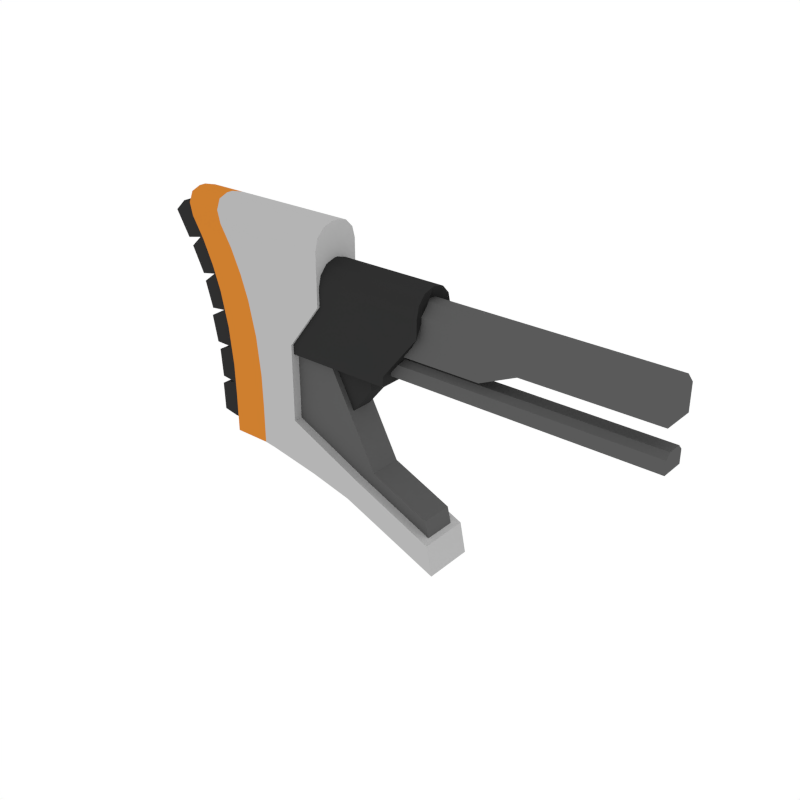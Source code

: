 # Source: Stock_AR_1.blend  (saved by Blender 2.79.0; exported with 4.5.12 LTS)
import bpy
from mathutils import Matrix  # noqa: F401  (used for matrix-valued properties, if any)

bpy.ops.wm.read_factory_settings(use_empty=True)
scene = bpy.context.scene
scene.name = 'Scene'

# ---- collections
col_collection_1 = bpy.data.collections.new('Collection 1'); scene.collection.children.link(col_collection_1)

# ---- materials (node trees are filled in below, after node groups)
mat_black = bpy.data.materials.new('Black')
mat_black.alpha_threshold = 0.0
mat_black.diffuse_color = (0.0291, 0.0291, 0.0291, 1.0)
mat_black.roughness = 0.5
mat_grey = bpy.data.materials.new('Grey')
mat_grey.alpha_threshold = 0.0
mat_grey.diffuse_color = (0.1025, 0.1025, 0.1025, 1.0)
mat_grey.roughness = 0.5
mat_white = bpy.data.materials.new('White')
mat_white.alpha_threshold = 0.0
mat_white.diffuse_color = (0.4575, 0.4575, 0.4575, 1.0)
mat_white.roughness = 0.5
mat_main = bpy.data.materials.new('Main')
mat_main.alpha_threshold = 0.0
mat_main.diffuse_color = (0.6152, 0.2113, 0.02862, 1.0)
mat_main.roughness = 0.5

# ---- node groups
ng_auto_smooth = bpy.data.node_groups.new('Auto Smooth', 'GeometryNodeTree')
_s = ng_auto_smooth.interface.new_socket(name='Geometry', in_out='OUTPUT', socket_type='NodeSocketGeometry')
_s = ng_auto_smooth.interface.new_socket(name='Geometry', in_out='INPUT', socket_type='NodeSocketGeometry')
_s = ng_auto_smooth.interface.new_socket(name='Angle', in_out='INPUT', socket_type='NodeSocketFloat')
_s.subtype = 'ANGLE'
_s.min_value = 0.0
_s.max_value = 3.142
ng_auto_smooth.is_modifier = True
_N = ng_auto_smooth.nodes; _L = ng_auto_smooth.links
n0 = _N.new('NodeGroupOutput'); n0.name = 'Group Output'; n0.location = (480, -100)
n1 = _N.new('NodeGroupInput'); n1.name = 'Group Input'; n1.location = (-420, -300)
n2 = _N.new('NodeGroupInput'); n2.name = 'Group Input.001'; n2.location = (-60, -100)
n3 = _N.new('GeometryNodeSetShadeSmooth'); n3.name = 'Set Shade Smooth'; n3.location = (120, -100)
n3.domain = 'EDGE'
n4 = _N.new('GeometryNodeSetShadeSmooth'); n4.name = 'Set Shade Smooth.001'; n4.location = (300, -100)
n5 = _N.new('GeometryNodeInputMeshEdgeAngle'); n5.name = 'Edge Angle'; n5.location = (-420, -220)
n6 = _N.new('GeometryNodeInputEdgeSmooth'); n6.name = 'Is Edge Smooth'; n6.location = (-60, -160)
n7 = _N.new('GeometryNodeInputShadeSmooth'); n7.name = 'Is Face Smooth'; n7.location = (-240, -340)
n8 = _N.new('FunctionNodeBooleanMath'); n8.name = 'Boolean Math'; n8.location = (-60, -220)
n9 = _N.new('FunctionNodeCompare'); n9.name = 'Compare'; n9.location = (-240, -180)
n9.operation = 'LESS_EQUAL'
_L.new(n5.outputs[0], n9.inputs[0])
_L.new(n4.outputs[0], n0.inputs[0])
_L.new(n1.outputs[1], n9.inputs[1])
_L.new(n9.outputs[0], n8.inputs[0])
_L.new(n7.outputs[0], n8.inputs[1])
_L.new(n2.outputs[0], n3.inputs[0])
_L.new(n6.outputs[0], n3.inputs[1])
_L.new(n3.outputs[0], n4.inputs[0])
_L.new(n8.outputs[0], n3.inputs[2])
n0.is_active_output = True

# ---- material node trees

# ---- world
world_world = bpy.data.worlds.new('World'); scene.world = world_world
world_world.color = (1.0, 1.0, 1.0)
world_world.use_sun_shadow = False
world_world.sun_shadow_jitter_overblur = 0.0
world_world.cycles.sampling_method = 'NONE'
world_world.cycles.sample_map_resolution = 256

# ---- meshes
me_cube_237 = bpy.data.meshes.new('Cube.237')
me_cube_237.from_pydata([(-0.6389, -0.02731, -0.2027), (-0.6389, 0.02731, -0.2027), (-0.6788, -0.02731, -0.2037), (-0.6788, 0.02731, -0.2037), (-0.6347, -0.02731, -0.143), (-0.6394, -0.02731, -0.08153), (-0.6467, -0.02731, -0.02105), (-0.662, -0.02731, 0.03353), (-0.6863, -0.02731, 0.08344), (-0.706, -0.02731, 0.1171), (-0.706, 0.02731, 0.1171), (-0.6863, 0.02731, 0.08344), (-0.662, 0.02731, 0.03353), (-0.6467, 0.02731, -0.02105), (-0.6394, 0.02731, -0.08153), (-0.6347, 0.02731, -0.143), (-0.6786, -0.02731, -0.1479), (-0.6812, -0.02731, -0.09235), (-0.6893, -0.02731, -0.03805), (-0.7036, -0.02731, 0.01323), (-0.7274, -0.02731, 0.0621), (-0.7553, -0.02731, 0.1097), (-0.7553, 0.02731, 0.1097), (-0.7274, 0.02731, 0.0621), (-0.7036, 0.02731, 0.01323), (-0.6893, 0.02731, -0.03805), (-0.6812, 0.02731, -0.09235), (-0.6786, 0.02731, -0.1479), (-0.7014, -0.02731, -0.1993), (-0.7026, -0.02731, -0.1575), (-0.7026, 0.02731, -0.1575), (-0.7014, 0.02731, -0.1993), (-0.7008, -0.02731, -0.1454), (-0.7038, -0.02731, -0.103), (-0.7038, 0.02731, -0.103), (-0.7008, 0.02731, -0.1454), (-0.7069, -0.02731, -0.09194), (-0.7146, -0.02731, -0.05241), (-0.7146, 0.02731, -0.05241), (-0.7069, 0.02731, -0.09194), (-0.7124, -0.02731, -0.04073), (-0.7238, -0.02731, -0.002204), (-0.7238, 0.02731, -0.002204), (-0.7124, 0.02731, -0.04073), (-0.7264, -0.02731, 0.008714), (-0.7448, -0.02731, 0.04578), (-0.7448, 0.02731, 0.04578), (-0.7264, 0.02731, 0.008714), (-0.7513, -0.02731, 0.05693), (-0.7725, -0.02731, 0.09342), (-0.7725, 0.02731, 0.09342), (-0.7513, 0.02731, 0.05693), (-0.556, -0.01617, 0.05476), (-0.556, -0.01617, -0.1437), (-0.4219, -0.01617, 0.05476), (-0.4686, -0.01617, -0.1437), (-0.556, -0.01617, -0.0867), (-0.4219, -0.01617, -0.0867), (-0.3773, -0.02388, -0.01555), (0.0, -0.02388, 0.008746), (-0.3773, -0.02388, 0.04611), (-0.3773, -0.01024, 0.06087), (0.0, -0.01024, 0.06087), (0.0, -0.02388, 0.04611), (-0.5068, -0.01617, -0.1437), (-0.5068, -0.01617, 0.05476), (-0.5068, -0.01617, -0.0867), (-0.556, -0.01617, -0.1912), (-0.5068, -0.01617, -0.1912), (-0.5561, -0.03331, -0.06277), (-0.3869, -0.03331, -0.06277), (-0.5561, -0.03331, 0.0453), (-0.5561, -0.002455, 0.07868), (-0.5561, -0.02917, 0.06199), (-0.5561, -0.01788, 0.07421), (-0.3325, -0.002455, 0.07868), (-0.3325, -0.03331, 0.0453), (-0.3325, -0.01788, 0.07421), (-0.3325, -0.02917, 0.06199), (-0.2452, -0.02388, -0.01555), (-0.2452, -0.02388, 0.04611), (-0.2452, -0.01024, 0.06087), (-0.1913, -0.02388, 0.008746), (-0.1913, -0.02388, 0.04611), (-0.1913, -0.01024, 0.06087), (0.0, -0.01739, -0.03331), (0.0, -0.01739, -0.05236), (0.0, -0.01044, -0.02579), (-0.4067, -0.01739, -0.03331), (-0.4067, -0.01044, -0.02579), (-0.4067, -0.01739, -0.05236), (-0.5561, -0.03331, 0.01944), (-0.3325, -0.03331, 0.01944), (-0.5561, -0.03331, -0.04785), (-0.3869, -0.03331, -0.04785), (-0.556, 0.01617, 0.05476), (-0.556, 0.01617, -0.1437), (-0.556, -8.455e-10, 0.05476), (-0.556, -8.455e-10, -0.1437), (-0.4219, -8.455e-10, 0.05476), (-0.4219, 0.01617, 0.05476), (-0.4686, 0.01617, -0.1437), (-0.4686, -8.455e-10, -0.1437), (-0.556, 0.01617, -0.0867), (-0.556, -8.455e-10, -0.0867), (-0.4219, 0.01617, -0.0867), (-0.4219, -8.455e-10, -0.0867), (-0.5068, -8.455e-10, 0.05476), (-0.5068, -8.455e-10, -0.1437), (-0.3773, -8.455e-10, -0.01555), (-0.3773, 0.02388, -0.01555), (-0.3773, -8.455e-10, 0.06087), (0.0, -8.455e-10, 0.008746), (0.0, 0.02388, 0.008746), (0.0, -8.455e-10, 0.06087), (-0.3773, 0.02388, 0.04611), (-0.3773, 0.01024, 0.06087), (0.0, 0.01024, 0.06087), (0.0, 0.02388, 0.04611), (-0.5068, 0.01617, -0.1437), (-0.5068, 0.01617, 0.05476), (-0.5068, 0.01617, -0.0867), (-0.556, 0.01617, -0.1912), (-0.556, -8.455e-10, -0.1912), (-0.5068, 0.01617, -0.1912), (-0.5068, -8.455e-10, -0.1912), (-0.5561, -8.455e-10, 0.07868), (-0.5561, 0.03331, -0.06277), (-0.5561, -8.455e-10, -0.06277), (-0.3325, -8.455e-10, 0.07868), (-0.3869, 0.03331, -0.06277), (-0.3869, -8.455e-10, -0.06277), (-0.5561, 0.03331, 0.0453), (-0.5561, 0.002455, 0.07868), (-0.5561, 0.02917, 0.06199), (-0.5561, 0.01788, 0.07421), (-0.3325, 0.002455, 0.07868), (-0.3325, 0.03331, 0.0453), (-0.3325, 0.01788, 0.07421), (-0.3325, 0.02917, 0.06199), (-0.2452, -8.455e-10, 0.06087), (-0.2452, 0.02388, -0.01555), (-0.2452, -8.455e-10, -0.01555), (-0.2452, 0.02388, 0.04611), (-0.2452, 0.01024, 0.06087), (-0.1913, 0.02388, 0.008746), (-0.1913, -8.455e-10, 0.008746), (-0.1913, 0.02388, 0.04611), (-0.1913, -8.455e-10, 0.06087), (-0.1913, 0.01024, 0.06087), (0.0, -8.455e-10, -0.05236), (0.0, 0.01739, -0.03331), (0.0, 0.01739, -0.05236), (0.0, -8.455e-10, -0.02579), (0.0, 0.01044, -0.02579), (-0.4067, 0.01739, -0.03331), (-0.4067, 0.01044, -0.02579), (-0.4067, -8.455e-10, -0.02579), (-0.4067, 0.01739, -0.05236), (-0.4067, -8.455e-10, -0.05236), (-0.5561, 0.03331, 0.01944), (-0.3325, 0.03331, 0.01944), (-0.5561, 0.03331, -0.04785), (-0.3869, 0.03331, -0.04785), (-0.3869, -8.455e-10, -0.04785), (-0.6633, -0.03731, -0.2191), (-0.6633, -0.03731, -0.1604), (-0.5456, -0.03731, -0.1633), (-0.3099, -0.03731, -0.2704), (-0.301, -0.03731, -0.3146), (-0.5456, -0.03731, -0.1068), (-0.4942, -0.03731, 0.06775), (-0.5456, -0.03731, -0.04817), (-0.4942, -0.03731, 0.01928), (-0.7091, -0.03731, 0.06566), (-0.6643, -0.03731, -0.1132), (-0.6815, -0.03731, -0.00435), (-0.6703, -0.03731, -0.0557), (-0.4353, -0.03731, -0.2157), (-0.4494, -0.03731, -0.2523), (-0.7462, -0.005017, 0.128), (-0.727, -0.03727, 0.09578), (-0.7436, -0.02114, 0.1237), (-0.7366, -0.03295, 0.1119), (-0.4942, -0.03727, 0.09578), (-0.4942, -0.005017, 0.128), (-0.4942, -0.03295, 0.1119), (-0.4942, -0.02114, 0.1237), (-0.556, -0.0242, -0.1734), (-0.3133, -0.0242, -0.2833), (-0.4122, -0.0242, -0.2401), (-0.556, -0.0242, -0.06699), (-0.3224, -0.0242, -0.2433), (-0.4122, -0.0242, -0.2041), (-0.4841, -0.0242, -0.2068), (-0.4841, -0.0242, -0.06699), (-0.6073, -0.03731, -0.1604), (-0.6073, -0.03731, -0.2191), (-0.6531, -0.03731, 0.06566), (-0.6255, -0.03731, -0.00435), (-0.6143, -0.03731, -0.0557), (-0.6083, -0.03731, -0.1132), (-0.6902, -0.005017, 0.128), (-0.6876, -0.02114, 0.1237), (-0.6806, -0.03295, 0.1119), (-0.671, -0.03727, 0.09578), (-0.6934, -0.03731, 0.03065), (-0.4942, -0.03731, 0.04351), (-0.6374, -0.03731, 0.03065), (-0.5123, -0.03731, -0.2365), (-0.5898, -0.03731, -0.2215), (-0.6633, 0.03731, -0.2191), (-0.6633, 0.03731, -0.1604), (-0.5456, 0.03731, -0.1633), (-0.3099, 0.03731, -0.2704), (-0.301, 0.03731, -0.3146), (-0.6633, 3.696e-10, -0.2191), (-0.7462, 3.696e-10, 0.128), (-0.5456, 3.696e-10, -0.1633), (-0.6633, 3.696e-10, -0.1604), (-0.3099, 3.696e-10, -0.2704), (-0.301, 3.696e-10, -0.3146), (-0.4942, 3.696e-10, 0.128), (-0.7091, 3.696e-10, 0.06566), (-0.6643, 3.696e-10, -0.1132), (-0.6815, 3.696e-10, -0.00435), (-0.6703, 3.696e-10, -0.0557), (-0.5456, 3.696e-10, -0.1068), (-0.4942, 3.696e-10, 0.06775), (-0.5456, 3.696e-10, -0.04817), (-0.4942, 3.696e-10, 0.01928), (-0.5456, 0.03731, -0.1068), (-0.4942, 0.03731, 0.06775), (-0.5456, 0.03731, -0.04817), (-0.4942, 0.03731, 0.01928), (-0.7091, 0.03731, 0.06566), (-0.6643, 0.03731, -0.1132), (-0.6815, 0.03731, -0.00435), (-0.6703, 0.03731, -0.0557), (-0.4353, 0.03731, -0.2157), (-0.4494, 0.03731, -0.2523), (-0.4353, 3.696e-10, -0.2157), (-0.4494, 3.696e-10, -0.2523), (-0.7462, 0.005017, 0.128), (-0.727, 0.03727, 0.09578), (-0.7436, 0.02114, 0.1237), (-0.7366, 0.03295, 0.1119), (-0.4942, 0.03727, 0.09578), (-0.4942, 0.005017, 0.128), (-0.4942, 0.03295, 0.1119), (-0.4942, 0.02114, 0.1237), (-0.556, 0.0242, -0.1734), (-0.3133, 0.0242, -0.2833), (-0.556, 3.696e-10, -0.1734), (-0.3133, 3.696e-10, -0.2833), (-0.4122, 0.0242, -0.2401), (-0.4122, 3.696e-10, -0.2401), (-0.556, 3.696e-10, -0.06699), (-0.556, 0.0242, -0.06699), (-0.3224, 3.696e-10, -0.2433), (-0.3224, 0.0242, -0.2433), (-0.4122, 0.0242, -0.2041), (-0.4122, 3.696e-10, -0.2041), (-0.4841, 0.0242, -0.2068), (-0.4841, 3.696e-10, -0.2068), (-0.4841, 0.0242, -0.06699), (-0.4841, 3.696e-10, -0.06699), (-0.6902, 3.696e-10, 0.128), (-0.6073, 0.03731, -0.1604), (-0.6073, 0.03731, -0.2191), (-0.6073, 3.696e-10, -0.2191), (-0.6531, 0.03731, 0.06566), (-0.6255, 0.03731, -0.00435), (-0.6143, 0.03731, -0.0557), (-0.6083, 0.03731, -0.1132), (-0.6902, 0.005017, 0.128), (-0.6876, 0.02114, 0.1237), (-0.6806, 0.03295, 0.1119), (-0.671, 0.03727, 0.09578), (-0.6934, 3.696e-10, 0.03065), (-0.6934, 0.03731, 0.03065), (-0.4942, 0.03731, 0.04351), (-0.4942, 3.696e-10, 0.04351), (-0.6374, 0.03731, 0.03065), (-0.5123, 0.03731, -0.2365), (-0.5898, 0.03731, -0.2215), (-0.5898, 3.696e-10, -0.2215), (-0.5123, 3.696e-10, -0.2365)], [], [(15, 1, 3, 27), (1, 0, 2, 3), (0, 4, 16, 2), (4, 5, 17, 16), (5, 6, 18, 17), (6, 7, 19, 18), (7, 8, 20, 19), (8, 9, 21, 20), (10, 11, 23, 22), (11, 12, 24, 23), (12, 13, 25, 24), (13, 14, 26, 25), (14, 15, 27, 26), (0, 1, 15, 4), (4, 15, 14, 5), (5, 14, 13, 6), (6, 13, 12, 7), (7, 12, 11, 8), (8, 11, 10, 9), (28, 29, 30, 31), (16, 29, 28, 2), (27, 30, 29, 16), (3, 31, 30, 27), (2, 28, 31, 3), (32, 33, 34, 35), (17, 33, 32, 16), (26, 34, 33, 17), (27, 35, 34, 26), (16, 32, 35, 27), (36, 37, 38, 39), (18, 37, 36, 17), (25, 38, 37, 18), (26, 39, 38, 25), (17, 36, 39, 26), (40, 41, 42, 43), (19, 41, 40, 18), (24, 42, 41, 19), (25, 43, 42, 24), (18, 40, 43, 25), (44, 45, 46, 47), (20, 45, 44, 19), (23, 46, 45, 20), (24, 47, 46, 23), (19, 44, 47, 24), (48, 49, 50, 51), (21, 49, 48, 20), (22, 50, 49, 21), (23, 51, 50, 22), (20, 48, 51, 23), (21, 9, 10, 22), (104, 98, 53, 56), (106, 57, 55, 102), (66, 57, 54, 65), (108, 102, 55, 64), (65, 54, 99, 107), (64, 55, 57, 66), (97, 104, 56, 52), (106, 99, 54, 57), (53, 64, 66, 56), (148, 84, 62, 114), (112, 114, 62, 63, 59), (109, 58, 60, 61, 111), (82, 146, 112, 59), (83, 63, 62, 84), (83, 82, 59, 63), (52, 65, 107, 97), (64, 53, 67, 68), (56, 66, 65, 52), (123, 125, 68, 67), (53, 98, 123, 67), (108, 64, 68, 125), (93, 69, 70, 94), (131, 164, 94, 70), (69, 128, 131, 70), (128, 69, 93, 91, 71, 73, 74, 72, 126), (75, 72, 74, 77), (77, 74, 73, 78), (78, 73, 71, 76), (126, 72, 75, 129), (60, 58, 79, 80), (60, 80, 81, 61), (58, 109, 142, 79), (111, 61, 81, 140), (80, 79, 82, 83), (80, 83, 84, 81), (79, 142, 146, 82), (140, 81, 84, 148), (90, 159, 150, 86), (159, 90, 88, 89, 157), (88, 90, 86, 85), (89, 88, 85, 87), (150, 153, 87, 85, 86), (157, 89, 87, 153), (71, 91, 92, 76), (91, 93, 94, 92), (94, 164, 129, 75, 77, 78, 76, 92), (104, 103, 96, 98), (106, 102, 101, 105), (121, 120, 100, 105), (108, 119, 101, 102), (120, 107, 99, 100), (119, 121, 105, 101), (97, 95, 103, 104), (106, 105, 100, 99), (96, 103, 121, 119), (148, 114, 117, 149), (112, 113, 118, 117, 114), (109, 111, 116, 115, 110), (145, 113, 112, 146), (147, 149, 117, 118), (147, 118, 113, 145), (95, 97, 107, 120), (119, 124, 122, 96), (103, 95, 120, 121), (123, 122, 124, 125), (96, 122, 123, 98), (108, 125, 124, 119), (162, 163, 130, 127), (131, 130, 163, 164), (127, 130, 131, 128), (128, 126, 133, 135, 134, 132, 160, 162, 127), (136, 138, 135, 133), (138, 139, 134, 135), (139, 137, 132, 134), (126, 129, 136, 133), (115, 143, 141, 110), (115, 116, 144, 143), (110, 141, 142, 109), (111, 140, 144, 116), (143, 147, 145, 141), (143, 144, 149, 147), (141, 145, 146, 142), (140, 148, 149, 144), (158, 152, 150, 159), (159, 157, 156, 155, 158), (155, 151, 152, 158), (156, 154, 151, 155), (150, 152, 151, 154, 153), (157, 153, 154, 156), (132, 137, 161, 160), (160, 161, 163, 162), (163, 161, 137, 139, 138, 136, 129, 164), (218, 227, 170, 167), (197, 165, 216, 270), (241, 178, 168, 220), (174, 181, 183, 182, 180, 217, 223), (179, 242, 221, 169), (169, 221, 220, 168), (166, 175, 224, 219), (196, 167, 170, 201), (267, 217, 180, 202), (279, 225, 176, 206), (225, 226, 177, 176), (226, 224, 175, 177), (207, 173, 230, 282), (173, 172, 229, 230), (172, 170, 227, 229), (208, 199, 173, 207), (199, 200, 172, 173), (200, 201, 170, 172), (228, 222, 185, 187, 186, 184, 171), (210, 197, 270, 286), (218, 167, 178, 241), (202, 203, 187, 185), (203, 204, 186, 187), (204, 205, 184, 186), (198, 171, 184, 205), (165, 166, 219, 216), (209, 287, 242, 179), (197, 196, 166, 165), (256, 254, 189, 190), (264, 256, 190, 194), (262, 193, 192, 259), (266, 195, 193, 262), (254, 259, 192, 189), (189, 192, 193, 190), (194, 195, 191, 188), (188, 191, 257, 253), (190, 193, 195, 194), (257, 191, 195, 266), (253, 264, 194, 188), (174, 198, 205, 181), (183, 181, 205, 204), (182, 183, 204, 203), (180, 182, 203, 202), (177, 175, 201, 200), (176, 177, 200, 199), (206, 176, 199, 208), (222, 267, 202, 185), (166, 196, 201, 175), (168, 178, 179, 169), (197, 210, 167, 196), (174, 206, 208, 198), (198, 208, 207, 171), (171, 207, 282, 228), (223, 279, 206, 174), (209, 167, 210), (209, 210, 286, 287), (178, 167, 209, 179), (218, 213, 231, 227), (269, 270, 216, 211), (241, 220, 214, 239), (235, 223, 217, 243, 245, 246, 244), (240, 215, 221, 242), (215, 214, 220, 221), (212, 219, 224, 236), (268, 274, 231, 213), (267, 275, 243, 217), (279, 280, 237, 225), (225, 237, 238, 226), (226, 238, 236, 224), (281, 282, 230, 234), (234, 230, 229, 233), (233, 229, 227, 231), (283, 281, 234, 272), (272, 234, 233, 273), (273, 233, 231, 274), (228, 232, 247, 249, 250, 248, 222), (285, 286, 270, 269), (218, 241, 239, 213), (275, 248, 250, 276), (276, 250, 249, 277), (277, 249, 247, 278), (271, 278, 247, 232), (211, 216, 219, 212), (284, 240, 242, 287), (269, 211, 212, 268), (256, 255, 252, 254), (264, 263, 255, 256), (262, 259, 260, 261), (266, 262, 261, 265), (254, 252, 260, 259), (252, 255, 261, 260), (263, 251, 258, 265), (251, 253, 257, 258), (255, 263, 265, 261), (257, 266, 265, 258), (253, 251, 263, 264), (235, 244, 278, 271), (246, 277, 278, 244), (245, 276, 277, 246), (243, 275, 276, 245), (238, 273, 274, 236), (237, 272, 273, 238), (280, 283, 272, 237), (222, 248, 275, 267), (212, 236, 274, 268), (214, 215, 240, 239), (269, 268, 213, 285), (235, 271, 283, 280), (271, 232, 281, 283), (232, 228, 282, 281), (223, 235, 280, 279), (284, 285, 213), (284, 287, 286, 285), (239, 240, 284, 213)])
me_cube_237.polygons.foreach_set('use_smooth', [0, 0, 0, 0, 0, 0, 0, 0, 0, 0, 0, 0, 0, 0, 0, 0, 0, 0, 0, 0, 0, 0, 0, 0, 0, 0, 0, 0, 0, 0, 0, 0, 0, 0, 0, 0, 0, 0, 0, 0, 0, 0, 0, 0, 0, 0, 0, 0, 0, 0, 1, 1, 1, 1, 1, 1, 1, 1, 1, 1, 1, 1, 1, 1, 1, 1, 1, 1, 1, 1, 1, 1, 1, 1, 1, 1, 1, 1, 1, 1, 1, 1, 1, 1, 1, 1, 1, 1, 1, 1, 1, 1, 1, 1, 1, 1, 1, 1, 1, 1, 1, 1, 1, 1, 1, 1, 1, 1, 1, 1, 1, 1, 1, 1, 1, 1, 1, 1, 1, 1, 1, 1, 1, 1, 1, 1, 1, 1, 1, 1, 1, 1, 1, 1, 1, 1, 1, 1, 1, 1, 1, 1, 1, 1, 1, 1, 1, 1, 1, 1, 1, 1, 1, 1, 1, 1, 1, 1, 1, 1, 1, 1, 1, 1, 1, 1, 1, 1, 1, 1, 1, 1, 1, 1, 1, 1, 1, 1, 1, 1, 1, 1, 1, 1, 1, 1, 1, 1, 1, 1, 1, 1, 1, 1, 1, 1, 1, 1, 1, 1, 1, 1, 1, 1, 1, 1, 1, 1, 1, 1, 1, 1, 1, 1, 1, 1, 1, 1, 1, 1, 1, 1, 1, 1, 1, 1, 1, 1, 1, 1, 1, 1, 1, 1, 1, 1, 1, 1, 1, 1, 1, 1, 1, 1, 1, 1, 1, 1, 1, 1, 1, 1, 1, 1, 1, 1])
me_cube_237.polygons.foreach_set('material_index', [0, 0, 0, 0, 0, 0, 0, 0, 0, 0, 0, 0, 0, 0, 0, 0, 0, 0, 0, 0, 0, 0, 0, 0, 0, 0, 0, 0, 0, 0, 0, 0, 0, 0, 0, 0, 0, 0, 0, 0, 0, 0, 0, 0, 0, 0, 0, 0, 0, 0, 0, 0, 0, 0, 0, 0, 0, 0, 0, 1, 1, 1, 1, 1, 1, 0, 0, 0, 0, 0, 0, 0, 0, 0, 0, 0, 0, 0, 0, 1, 1, 1, 1, 1, 1, 1, 1, 1, 1, 1, 1, 1, 1, 0, 0, 0, 0, 0, 0, 0, 0, 0, 0, 0, 0, 1, 1, 1, 1, 1, 1, 0, 0, 0, 0, 0, 0, 0, 0, 0, 0, 0, 0, 0, 0, 1, 1, 1, 1, 1, 1, 1, 1, 1, 1, 1, 1, 1, 1, 0, 0, 0, 2, 3, 2, 3, 2, 2, 3, 2, 3, 3, 3, 3, 2, 2, 2, 2, 2, 2, 2, 2, 2, 2, 2, 2, 2, 3, 2, 3, 1, 1, 1, 1, 1, 1, 1, 1, 1, 1, 1, 3, 3, 3, 3, 3, 3, 3, 2, 3, 2, 2, 3, 2, 2, 3, 2, 2, 2, 2, 3, 2, 3, 2, 2, 3, 2, 3, 3, 3, 3, 2, 2, 2, 2, 2, 2, 2, 2, 2, 2, 2, 2, 2, 3, 2, 3, 1, 1, 1, 1, 1, 1, 1, 1, 1, 1, 1, 3, 3, 3, 3, 3, 3, 3, 2, 3, 2, 2, 3, 2, 2, 3, 2, 2, 2])
me_cube_237.materials.append(mat_black)
me_cube_237.materials.append(mat_grey)
me_cube_237.materials.append(mat_white)
me_cube_237.materials.append(mat_main)
me_cube_237.use_remesh_preserve_volume = False
me_cube_237.use_remesh_preserve_attributes = False
me_cube_237.use_mirror_vertex_groups = False
me_cube_237.update()

# ---- objects
ob_stock_ar_1 = bpy.data.objects.new('Stock_AR_1', me_cube_237)

# ---- transforms, parenting, visibility, modifiers, constraints
ob_stock_ar_1.location = (0.0, 0.0, 0.0)
ob_stock_ar_1.lineart.crease_threshold = 0.0
_m = ob_stock_ar_1.modifiers.new('Auto Smooth', 'NODES')
_m.node_group = ng_auto_smooth
_gi = [s.identifier for s in ng_auto_smooth.interface.items_tree if s.item_type == 'SOCKET' and s.in_out == 'INPUT']
_m[_gi[1]] = 0.5236  # Angle

# ---- collection membership
col_collection_1.objects.link(ob_stock_ar_1)

# ---- scene / render settings (as saved in the file)
scene.frame_start = 1; scene.frame_end = 250; scene.frame_set(0)
scene.render.engine = 'CYCLES'
scene.render.resolution_x = 1000
scene.render.resolution_y = 1000
scene.render.dither_intensity = 0.0
scene.cycles.samples = 200
scene.cycles.sampling_pattern = 'TABULATED_SOBOL'
scene.cycles.light_sampling_threshold = 0.0
scene.cycles.use_adaptive_sampling = False
scene.cycles.use_light_tree = False
scene.cycles.caustics_reflective = False
scene.cycles.caustics_refractive = False
scene.cycles.blur_glossy = 0.0
scene.cycles.max_bounces = 2
scene.cycles.pixel_filter_type = 'GAUSSIAN'
scene.cycles.sample_clamp_indirect = 0.0
scene.view_settings.view_transform = 'Standard'
bpy.context.view_layer.update()

# ---- added for rendering (the .blend has no active camera): camera
cam_auto = bpy.data.cameras.new('AutoCamera')
cam_auto.lens = 50.0
cam_auto.sensor_width = 36.0
cam_auto.clip_end = 1000.0
ob_auto_camera = bpy.data.objects.new('AutoCamera', cam_auto)
scene.collection.objects.link(ob_auto_camera)
ob_auto_camera.location = (0.440424, -0.992036, 0.568047)
ob_auto_camera.rotation_euler = (1.09748, -7.21219e-08, 0.694738)
scene.camera = ob_auto_camera
bpy.context.view_layer.update()
